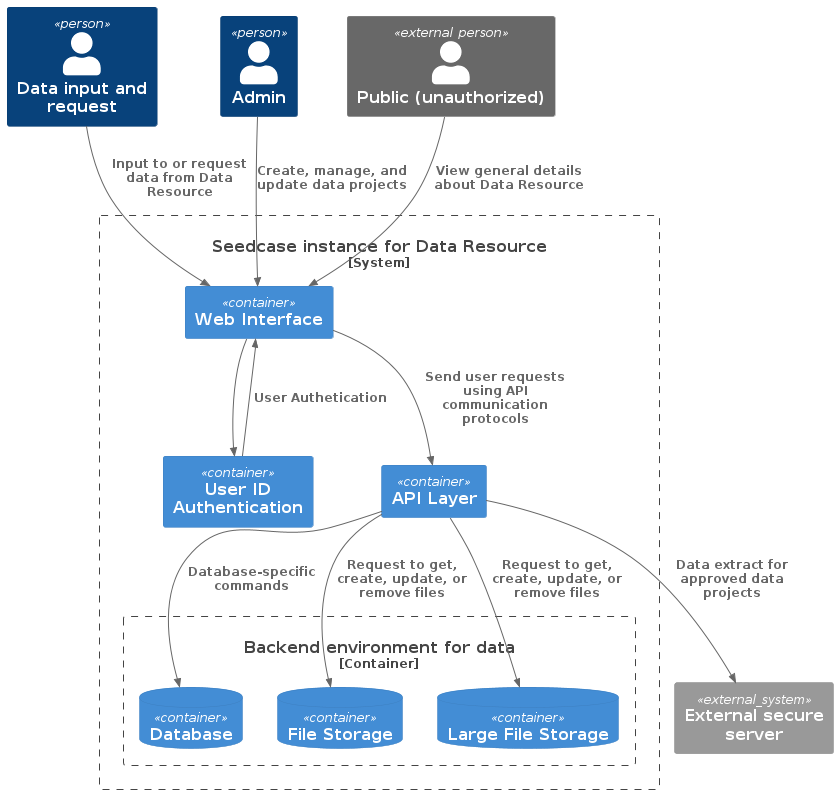

The diagram above was rendered by PlantUML. Its source (embedded in the PNG):
@startuml
!include https://raw.githubusercontent.com/plantuml-stdlib/C4-PlantUML/master/C4_Container.puml

Person(user_request_input, "Data input and request")
Person(user_admin, "Admin")
Person_Ext(user_public, "Public (unauthorized)")

System_Boundary(seedcase, "Seedcase instance for Data Resource") {
  Container(web_framework, "Web Interface")
  Container(id_management, "User ID Authentication")
  Container(api_framework, "API Layer")

  Container_Boundary(backend, "Backend environment for data") {
    ContainerDb(backend_database, "Database")
    ContainerDb(backend_file_storage, "File Storage")
    ContainerDb(backend_large_file_storage, "Large File Storage")
  }
}
System_Ext(external_server, "External secure server")

Rel(user_public, web_framework, "View general details about Data Resource")
Rel(user_request_input, web_framework, "Input to or request data from Data Resource")
Rel(user_admin, web_framework, "Create, manage, and update data projects")
Rel(id_management, web_framework, "User Authetication")
Rel(web_framework, id_management, "")
Rel(web_framework, api_framework, "Send user requests using API communication protocols")
Rel(api_framework, backend_database, "Database-specific commands")
Rel(api_framework, backend_file_storage, "Request to get, create, update, or remove files")
Rel(api_framework, backend_large_file_storage, "Request to get, create, update, or remove files")
Rel(api_framework, external_server, "Data extract for approved data projects")
@enduml